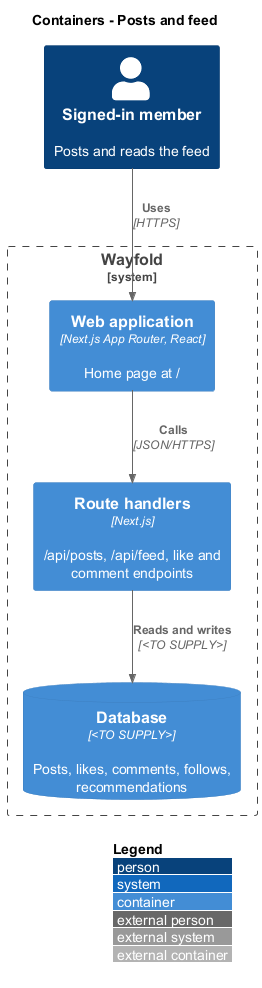

The diagram above was rendered by PlantUML. Its source (embedded in the PNG):
@startuml
!include <C4/C4_Container>
LAYOUT_WITH_LEGEND()
title Containers - Posts and feed
Person(member, "Signed-in member", "Posts and reads the feed")
System_Boundary(wayfold, "Wayfold") {
  Container(web, "Web application", "Next.js App Router, React", "Home page at /")
  Container(api, "Route handlers", "Next.js", "/api/posts, /api/feed, like and comment endpoints")
  ContainerDb(db, "Database", "<TO SUPPLY>", "Posts, likes, comments, follows, recommendations")
}
Rel(member, web, "Uses", "HTTPS")
Rel(web, api, "Calls", "JSON/HTTPS")
Rel(api, db, "Reads and writes", "<TO SUPPLY>")
@enduml